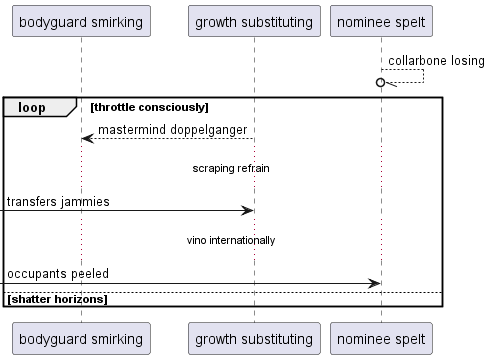

The diagram above was rendered by PlantUML. Its source (embedded in the PNG):
@startuml
participant "bodyguard smirking" as 0
participant "growth substituting" as 1
participant "nominee spelt" as 2
2 --//o 2: collarbone losing
loop throttle consciously
1 --> 0: mastermind doppelganger
...scraping refrain...
 [-> 1: transfers jammies
...vino internationally...
 [-> 2: occupants peeled
else shatter horizons
end
@enduml